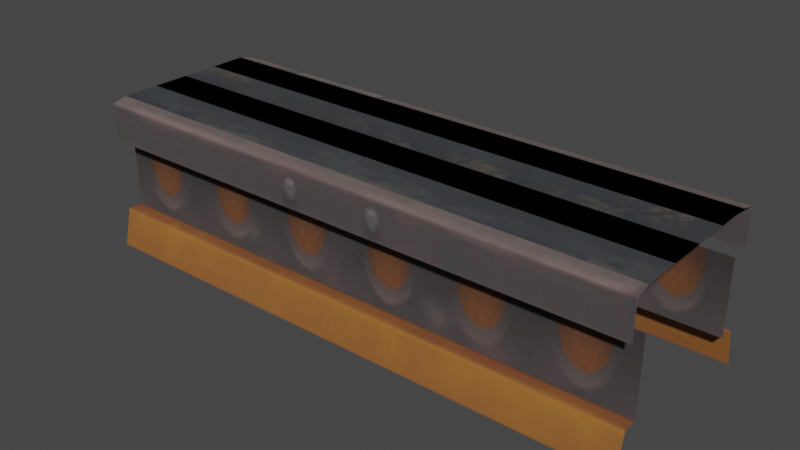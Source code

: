 # Source: conveyor_x3_1.blend  (saved by Blender 3.4.6; exported with 4.5.12 LTS)
import bpy
from mathutils import Matrix  # noqa: F401  (used for matrix-valued properties, if any)

bpy.ops.wm.read_factory_settings(use_empty=True)
scene = bpy.context.scene
scene.name = 'Scene'

# ---- collections
col_collection = bpy.data.collections.new('Collection'); scene.collection.children.link(col_collection)
col_export = bpy.data.collections.new('Export'); scene.collection.children.link(col_export)

# ---- images (referenced by path relative to the original .blend; pixels are not part of the script)
import os
ASSET_DIR = os.environ.get("B2B_ASSET_DIR", "")  # directory of the original .blend (textures are referenced by path, not embedded)
HERE = os.path.dirname(os.path.abspath(__file__))  # packed textures are extracted next to this script under _unpacked/

def load_image(name, relpath, width, height, colorspace="sRGB"):
    """Load a texture the original file referenced (path relative to the .blend, or extracted next to this script)."""
    p = next((c for c in (os.path.join(HERE, relpath), os.path.join(ASSET_DIR, relpath)) if relpath and os.path.exists(c)), "")
    if p:
        img = bpy.data.images.load(p, check_existing=True)
        img.name = name
    else:  # same state as the original file: an image datablock whose file is absent (Cycles renders it pink)
        img = bpy.data.images.new(name, width, height)
        img.source = "FILE"
        img.filepath = "//" + (relpath or name)
    img.colorspace_settings.name = colorspace
    return img
img_image_0 = load_image('Image_0', '_unpacked/Image_0.e76a8254.png', 256, 128, 'sRGB')
img_image_1 = load_image('Image_1', '_unpacked/Image_1.2bf9854b.png', 256, 64, 'sRGB')

# ---- materials (node trees are filled in below, after node groups)
mat_countertop_01 = bpy.data.materials.new('countertop_01')
mat_countertop_01.use_backface_culling = True
mat_countertop_01.use_transparent_shadow = False
mat_conveyorbelt = bpy.data.materials.new('conveyorbelt')
mat_conveyorbelt.use_backface_culling = True
mat_conveyorbelt.use_transparent_shadow = False

# ---- material node trees
mat_countertop_01.use_nodes = True; mat_countertop_01.node_tree.nodes.clear()
_N = mat_countertop_01.node_tree.nodes; _L = mat_countertop_01.node_tree.links
n0 = _N.new('ShaderNodeBsdfPrincipled'); n0.name = 'Principled BSDF'; n0.location = (10, 300)
n0.distribution = 'GGX'
n0.subsurface_method = 'RANDOM_WALK_SKIN'
n0.inputs[2].default_value = 1.0
n0.inputs[27].default_value = (0.0, 0.0, 0.0, 1.0)
n0.inputs[28].default_value = 1.0
n1 = _N.new('ShaderNodeOutputMaterial'); n1.name = 'Material Output'; n1.location = (320, 270)
n2 = _N.new('ShaderNodeTexImage'); n2.name = 'Image Texture'; n2.location = (-440, 210)
n2.label = 'BASE COLOR'
n2.image = img_image_0
_L.new(n0.outputs[0], n1.inputs[0])
_L.new(n2.outputs[0], n0.inputs[0])
_L.new(n2.outputs[1], n0.inputs[4])
n1.is_active_output = True
mat_conveyorbelt.use_nodes = True; mat_conveyorbelt.node_tree.nodes.clear()
_N = mat_conveyorbelt.node_tree.nodes; _L = mat_conveyorbelt.node_tree.links
n0 = _N.new('ShaderNodeBsdfPrincipled'); n0.name = 'Principled BSDF'; n0.location = (10, 300)
n0.distribution = 'GGX'
n0.subsurface_method = 'RANDOM_WALK_SKIN'
n0.inputs[2].default_value = 1.0
n0.inputs[27].default_value = (0.0, 0.0, 0.0, 1.0)
n0.inputs[28].default_value = 1.0
n1 = _N.new('ShaderNodeOutputMaterial'); n1.name = 'Material Output'; n1.location = (320, 270)
n2 = _N.new('ShaderNodeTexImage'); n2.name = 'Image Texture'; n2.location = (-440, 210)
n2.label = 'BASE COLOR'
n2.image = img_image_1
_L.new(n0.outputs[0], n1.inputs[0])
_L.new(n2.outputs[0], n0.inputs[0])
_L.new(n2.outputs[1], n0.inputs[4])
n1.is_active_output = True

# ---- world
world_world = bpy.data.worlds.new('World'); scene.world = world_world
world_world.use_nodes = True; world_world.node_tree.nodes.clear()
_N = world_world.node_tree.nodes; _L = world_world.node_tree.links
n0 = _N.new('ShaderNodeOutputWorld'); n0.name = 'World Output'; n0.location = (300, 300)
n1 = _N.new('ShaderNodeBackground'); n1.name = 'Background'; n1.location = (10, 300)
n1.inputs[0].default_value = (0.05088, 0.05088, 0.05088, 1.0)
_L.new(n1.outputs[0], n0.inputs[0])
n0.is_active_output = True
world_world.color = (0.05088, 0.05088, 0.05088)
world_world.use_sun_shadow = False
world_world.sun_shadow_jitter_overblur = 0.0

# ---- meshes
me_rsrc_world_prop_clockworks_factory_conveyor_x3_01_meshnodes__co = bpy.data.meshes.new('rsrc.world.prop.clockworks.factory.conveyor_x3_01-MeshNodes["co')
me_rsrc_world_prop_clockworks_factory_conveyor_x3_01_meshnodes__co.from_pydata([(1.5, -0.2, -0.46), (-1.5, 0.0, -0.504), (1.5, 0.0, -0.504), (-1.5, -0.2, -0.46), (-1.5, -0.2, -0.38), (1.5, -0.2, -0.38), (1.5, -0.6, -0.38), (-1.5, -0.6, -0.38), (-1.5, -0.6, -0.48), (1.5, -0.6, -0.48), (-1.5, -0.8, -0.48), (1.5, -0.2, 0.46), (-1.5, -0.2, 0.46), (-1.5, -0.2, 0.38), (1.5, 0.0, 0.504), (-1.5, 0.0, 0.504), (1.5, -0.2, 0.38), (-1.5, -0.6, 0.38), (1.5, -0.6, 0.38), (1.5, -0.6, 0.48), (-1.5, -0.6, 0.48), (-1.5, -0.8, 0.48), (1.5, -0.8, 0.48), (1.5, -0.8, -0.48), (1.5, -0.82, -0.4), (-1.5, -0.82, -0.4), (-1.5, -0.82, 0.4), (1.5, -0.82, 0.4)], [], [(3, 0, 5), (5, 4, 3), (1, 2, 0), (0, 3, 1), (4, 5, 6), (6, 7, 4), (8, 9, 23), (23, 10, 8), (11, 12, 13), (13, 16, 11), (14, 15, 12), (12, 11, 14), (16, 13, 17), (17, 18, 16), (19, 20, 21), (21, 22, 19), (10, 23, 24), (24, 25, 10), (22, 21, 26), (26, 27, 22)])
_uv = me_rsrc_world_prop_clockworks_factory_conveyor_x3_01_meshnodes__co.uv_layers.new(name='UVMap')
_uv.uv.foreach_set('vector', [0.0, 0.06813, 0.75, 0.06813, 0.75, 0.09526, 0.75, 0.09526, 0.0, 0.09526, 0.0, 0.06813, 0.0, 0.0, 0.75, 0.0, 0.75, 0.06813, 0.75, 0.06813, 0.0, 0.06813, 0.0, 0.0, 0.0, 0.1097, 0.75, 0.1097, 0.75, 0.2453, 0.75, 0.2453, 0.0, 0.2453, 0.0, 0.1097, 0.0, 0.2627, 0.75, 0.2627, 0.75, 0.3305, 0.75, 0.3305, 0.0, 0.3305, 0.0, 0.2627, 0.25, 0.06806, 1.0, 0.06806, 1.0, 0.09526, 1.0, 0.09526, 0.25, 0.09526, 0.25, 0.06806, 0.25, 0.0, 1.0, 0.0, 1.0, 0.06806, 1.0, 0.06806, 0.25, 0.06806, 0.25, 0.0, 0.25, 0.1097, 1.0, 0.1097, 1.0, 0.2453, 1.0, 0.2453, 0.25, 0.2453, 0.25, 0.1097, 0.25, 0.2627, 1.0, 0.2627, 1.0, 0.3308, 1.0, 0.3308, 0.25, 0.3308, 0.25, 0.2627, 0.0, 0.3305, 0.75, 0.3305, 0.75, 0.36, 0.75, 0.36, 0.0, 0.36, 0.0, 0.3305, 0.25, 0.3308, 1.0, 0.3308, 1.0, 0.36, 1.0, 0.36, 0.25, 0.36, 0.25, 0.3308])
me_rsrc_world_prop_clockworks_factory_conveyor_x3_01_meshnodes__co.materials.append(mat_countertop_01)
me_rsrc_world_prop_clockworks_factory_conveyor_x3_01_meshnodes__co.update()
me_rsrc_world_prop_clockworks_factory_conveyor_x3_01_meshnodes__co.normals_split_custom_set([tuple(v) for v in zip(*[iter([0.0, -1.0, 0.0, 0.0, -1.0, 0.0, 0.0, -1.0, 0.0, 0.0, -1.0, 0.0, 0.0, -1.0, 0.0, 0.0, -1.0, 0.0, 0.0, -0.2149, -0.9766, 0.0, -0.2149, -0.9766, 0.0, -0.2149, -0.9766, 0.0, -0.2149, -0.9766, 0.0, -0.2149, -0.9766, 0.0, -0.2149, -0.9766, 0.0, 0.0, -1.0, 0.0, 0.0, -1.0, 0.0, 0.0, -1.0, 0.0, 0.0, -1.0, 0.0, 0.0, -1.0, 0.0, 0.0, -1.0, 0.0, 0.0, -1.0, 0.0, 0.0, -1.0, 0.0, 0.0, -1.0, 0.0, 0.0, -1.0, 0.0, 0.0, -1.0, 0.0, 0.0, -1.0, 0.0, -1.0, 0.0, 0.0, -1.0, 0.0, 0.0, -1.0, 0.0, 0.0, -1.0, 0.0, 0.0, -1.0, 0.0, 0.0, -1.0, 0.0, 0.0, -0.2149, 0.9766, 0.0, -0.2149, 0.9766, 0.0, -0.2149, 0.9766, 0.0, -0.2149, 0.9766, 0.0, -0.2149, 0.9766, 0.0, -0.2149, 0.9766, 0.0, 0.0, 1.0, 0.0, 0.0, 1.0, 0.0, 0.0, 1.0, 0.0, 0.0, 1.0, 0.0, 0.0, 1.0, 0.0, 0.0, 1.0, 0.0, 0.0, 1.0, 0.0, 0.0, 1.0, 0.0, 0.0, 1.0, 0.0, 0.0, 1.0, 0.0, 0.0, 1.0, 0.0, 0.0, 1.0, 0.0, -0.9701, -0.2425, 0.0, -0.9701, -0.2425, 0.0, -0.9701, -0.2425, 0.0, -0.9701, -0.2425, 0.0, -0.9701, -0.2425, 0.0, -0.9701, -0.2425, 0.0, -0.9701, 0.2425, 0.0, -0.9701, 0.2425, 0.0, -0.9701, 0.2425, 0.0, -0.9701, 0.2425, 0.0, -0.9701, 0.2425, 0.0, -0.9701, 0.2425])] * 3)])
me_rsrc_world_prop_clockworks_factory_conveyor_x3_01_meshnodes__be = bpy.data.meshes.new('rsrc.world.prop.clockworks.factory.conveyor_x3_01-MeshNodes["be')
me_rsrc_world_prop_clockworks_factory_conveyor_x3_01_meshnodes__be.from_pydata([(-1.5, -0.82, 0.4), (-1.5, -0.82, -0.4), (1.5, -0.82, 0.4), (1.5, -0.82, -0.4)], [], [(0, 1, 2), (3, 2, 1)])
_uv = me_rsrc_world_prop_clockworks_factory_conveyor_x3_01_meshnodes__be.uv_layers.new(name='UVMap')
_uv.uv.foreach_set('vector', [-1.031e-05, 1.0, -1.037e-05, 6.557e-07, 0.75, 1.0, 0.75, -2.384e-07, 0.75, 1.0, -1.037e-05, 6.557e-07])
me_rsrc_world_prop_clockworks_factory_conveyor_x3_01_meshnodes__be.materials.append(mat_conveyorbelt)
me_rsrc_world_prop_clockworks_factory_conveyor_x3_01_meshnodes__be.update()
me_rsrc_world_prop_clockworks_factory_conveyor_x3_01_meshnodes__be.normals_split_custom_set([tuple(v) for v in zip(*[iter([0.0, -1.0, 0.0, 0.0, -1.0, 0.0, 0.0, -1.0, 0.0, 0.0, -1.0, 0.0, 0.0, -1.0, 0.0, 0.0, -1.0, 0.0])] * 3)])
me_rsrc_world_prop_clockworks_factory_conveyor_x3_01_meshnodes = bpy.data.meshes.new('rsrc.world.prop.clockworks.factory.conveyor_x3_01-MeshNodes')
me_rsrc_world_prop_clockworks_factory_conveyor_x3_01_meshnodes.from_pydata([(-1.5, -0.82, 0.4), (-1.5, -0.82, -0.4), (1.5, -0.82, 0.4), (1.5, -0.82, -0.4)], [], [(0, 1, 2), (3, 2, 1)])
_uv = me_rsrc_world_prop_clockworks_factory_conveyor_x3_01_meshnodes.uv_layers.new(name='UVMap')
_uv.uv.foreach_set('vector', [-1.031e-05, 1.0, -1.037e-05, 6.557e-07, 0.75, 1.0, 0.75, -2.384e-07, 0.75, 1.0, -1.037e-05, 6.557e-07])
me_rsrc_world_prop_clockworks_factory_conveyor_x3_01_meshnodes.materials.append(mat_conveyorbelt)
me_rsrc_world_prop_clockworks_factory_conveyor_x3_01_meshnodes.update()
me_rsrc_world_prop_clockworks_factory_conveyor_x3_01_meshnodes.normals_split_custom_set([tuple(v) for v in zip(*[iter([0.0, -1.0, 0.0, 0.0, -1.0, 0.0, 0.0, -1.0, 0.0, 0.0, -1.0, 0.0, 0.0, -1.0, 0.0, 0.0, -1.0, 0.0])] * 3)])

# ---- objects
ob_factory_conveyor_x3_01_meshnodes__conveyor_base = bpy.data.objects.new('factory.conveyor_x3_01-MeshNodes["conveyor_base"]', me_rsrc_world_prop_clockworks_factory_conveyor_x3_01_meshnodes__co)
ob_factory_conveyor_x3_01_meshnodes__belt_on = bpy.data.objects.new('factory.conveyor_x3_01-MeshNodes["belt_on"]', me_rsrc_world_prop_clockworks_factory_conveyor_x3_01_meshnodes__be)
ob_factory_conveyor_x3_01_meshnodes__belt_off = bpy.data.objects.new('factory.conveyor_x3_01-MeshNodes["belt_off"]', me_rsrc_world_prop_clockworks_factory_conveyor_x3_01_meshnodes)

# ---- transforms, parenting, visibility, modifiers, constraints
ob_factory_conveyor_x3_01_meshnodes__conveyor_base.location = (0.0, 0.0, 0.0)
ob_factory_conveyor_x3_01_meshnodes__conveyor_base.rotation_mode = 'QUATERNION'
ob_factory_conveyor_x3_01_meshnodes__conveyor_base.rotation_quaternion = (0.7071, -0.7071, -1.57e-16, -9.358e-24)
ob_factory_conveyor_x3_01_meshnodes__belt_on.location = (0.0, 0.0, 0.0)
ob_factory_conveyor_x3_01_meshnodes__belt_on.rotation_mode = 'QUATERNION'
ob_factory_conveyor_x3_01_meshnodes__belt_on.rotation_quaternion = (0.7071, -0.7071, -1.57e-16, -9.358e-24)
ob_factory_conveyor_x3_01_meshnodes__belt_off.location = (0.0, 0.0, 0.0)
ob_factory_conveyor_x3_01_meshnodes__belt_off.rotation_mode = 'QUATERNION'
ob_factory_conveyor_x3_01_meshnodes__belt_off.rotation_quaternion = (0.7071, -0.7071, -1.57e-16, -9.358e-24)

# ---- collection membership
scene.collection.objects.link(ob_factory_conveyor_x3_01_meshnodes__conveyor_base)
scene.collection.objects.link(ob_factory_conveyor_x3_01_meshnodes__belt_on)
scene.collection.objects.link(ob_factory_conveyor_x3_01_meshnodes__belt_off)

# ---- scene / render settings (as saved in the file)
scene.frame_start = 1; scene.frame_end = 250; scene.frame_set(1)
scene.render.engine = 'BLENDER_EEVEE_NEXT'
scene.cycles.sampling_pattern = 'TABULATED_SOBOL'
scene.cycles.use_light_tree = False
scene.view_settings.view_transform = 'Filmic'
bpy.context.view_layer.update()

# ---- added for rendering (the .blend has no active camera and no usable light): camera, sun
cam_auto = bpy.data.cameras.new('AutoCamera')
cam_auto.lens = 50.0
cam_auto.sensor_width = 36.0
cam_auto.clip_end = 1000.0
ob_auto_camera = bpy.data.objects.new('AutoCamera', cam_auto)
scene.collection.objects.link(ob_auto_camera)
ob_auto_camera.location = (3.02492, -3.62991, 2.82994)
ob_auto_camera.rotation_euler = (1.09748, -7.21219e-08, 0.694738)
scene.camera = ob_auto_camera
light_auto_sun = bpy.data.lights.new('AutoSun', 'SUN')
light_auto_sun.energy = 3.0
light_auto_sun.angle = 0.0523599
ob_auto_sun = bpy.data.objects.new('AutoSun', light_auto_sun)
scene.collection.objects.link(ob_auto_sun)
ob_auto_sun.rotation_euler = (0.872665, 0.174533, 0.523599)
bpy.context.view_layer.update()
